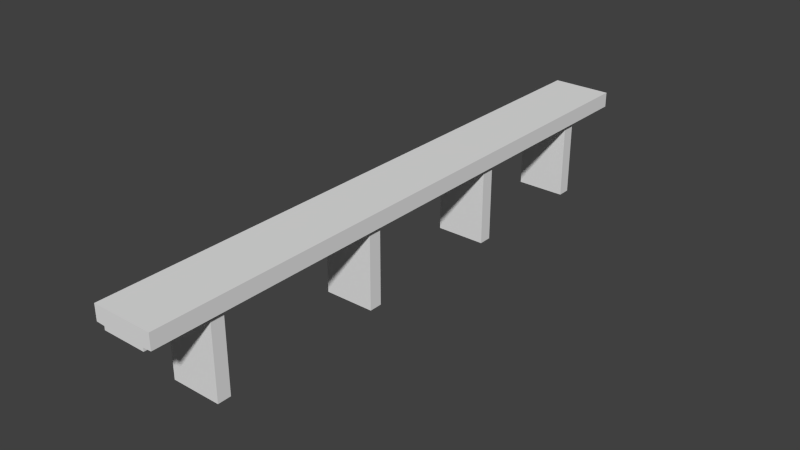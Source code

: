 # Source: Bridge.blend  (saved by Blender 2.65.0; exported with 4.5.12 LTS)
import bpy
from mathutils import Matrix  # noqa: F401  (used for matrix-valued properties, if any)

bpy.ops.wm.read_factory_settings(use_empty=True)
scene = bpy.context.scene
scene.name = 'Scene'

# ---- collections
col_collection_1 = bpy.data.collections.new('Collection 1'); scene.collection.children.link(col_collection_1)

# ---- materials (node trees are filled in below, after node groups)
mat_conc = bpy.data.materials.new('Conc')
mat_conc.alpha_threshold = 0.0
mat_conc.use_transparent_shadow = False
mat_conc.roughness = 0.5
mat_conc.line_color = (0.0, 0.0, 0.0, 1.0)

# ---- material node trees

# ---- world
world_world = bpy.data.worlds.new('World'); scene.world = world_world
world_world.color = (0.05088, 0.05088, 0.05088)
world_world.use_sun_shadow = False
world_world.sun_shadow_jitter_overblur = 0.0
world_world.cycles.sampling_method = 'MANUAL'
world_world.cycles.sample_map_resolution = 256

# ---- meshes
me_cube_006 = bpy.data.meshes.new('Cube.006')
me_cube_006.from_pydata([(-3.138, -1.011, 2.089), (-3.138, 0.6902, 2.089), (3.295, 0.6902, 2.089), (3.295, -1.011, 2.089), (-3.138, -1.011, 12.11), (-3.138, 0.6902, 12.11), (3.295, 0.6902, 12.11), (3.295, -1.011, 12.11)], [], [(4, 5, 1, 0), (5, 6, 2, 1), (6, 7, 3, 2), (7, 4, 0, 3), (0, 1, 2, 3), (7, 6, 5, 4)])
_uv = me_cube_006.uv_layers.new(name='UVMap')
_uv.uv.foreach_set('vector', [0.8263, 0.643, 0.7405, 0.6432, 0.7388, 0.09152, 0.8246, 0.09126, 0.08614, 0.09226, 0.4108, 0.09126, 0.4125, 0.643, 0.08784, 0.644, 0.9139, 0.643, 0.828, 0.6432, 0.8263, 0.09152, 0.9122, 0.09126, 0.4125, 0.09226, 0.7371, 0.09126, 0.7388, 0.643, 0.4142, 0.644, 0.8263, 0.9679, 0.7405, 0.9681, 0.7395, 0.6435, 0.8253, 0.6432, 0.8263, 0.6435, 0.9122, 0.6432, 0.9132, 0.9679, 0.8273, 0.9681])
me_cube_006.materials.append(mat_conc)
me_cube_006.use_remesh_preserve_volume = False
me_cube_006.use_remesh_preserve_attributes = False
me_cube_006.use_mirror_vertex_groups = False
me_cube_006.update()
me_cube_005 = bpy.data.meshes.new('Cube.005')
me_cube_005.from_pydata([(-3.138, -1.011, 2.089), (-3.138, 0.6902, 2.089), (3.295, 0.6902, 2.089), (3.295, -1.011, 2.089), (-3.138, -1.011, 12.11), (-3.138, 0.6902, 12.11), (3.295, 0.6902, 12.11), (3.295, -1.011, 12.11)], [], [(4, 5, 1, 0), (5, 6, 2, 1), (6, 7, 3, 2), (7, 4, 0, 3), (0, 1, 2, 3), (7, 6, 5, 4)])
_uv = me_cube_005.uv_layers.new(name='UVMap')
_uv.uv.foreach_set('vector', [0.8263, 0.643, 0.7405, 0.6432, 0.7388, 0.09152, 0.8246, 0.09126, 0.08614, 0.09226, 0.4108, 0.09126, 0.4125, 0.643, 0.08784, 0.644, 0.9139, 0.643, 0.828, 0.6432, 0.8263, 0.09152, 0.9122, 0.09126, 0.4125, 0.09226, 0.7371, 0.09126, 0.7388, 0.643, 0.4142, 0.644, 0.8263, 0.9679, 0.7405, 0.9681, 0.7395, 0.6435, 0.8253, 0.6432, 0.8263, 0.6435, 0.9122, 0.6432, 0.9132, 0.9679, 0.8273, 0.9681])
me_cube_005.materials.append(mat_conc)
me_cube_005.use_remesh_preserve_volume = False
me_cube_005.use_remesh_preserve_attributes = False
me_cube_005.use_mirror_vertex_groups = False
me_cube_005.update()
me_cube_004 = bpy.data.meshes.new('Cube.004')
me_cube_004.from_pydata([(-3.138, -1.011, 2.089), (-3.138, 0.6902, 2.089), (3.295, 0.6902, 2.089), (3.295, -1.011, 2.089), (-3.138, -1.011, 12.11), (-3.138, 0.6902, 12.11), (3.295, 0.6902, 12.11), (3.295, -1.011, 12.11)], [], [(4, 5, 1, 0), (5, 6, 2, 1), (6, 7, 3, 2), (7, 4, 0, 3), (0, 1, 2, 3), (7, 6, 5, 4)])
_uv = me_cube_004.uv_layers.new(name='UVMap')
_uv.uv.foreach_set('vector', [0.8263, 0.643, 0.7405, 0.6432, 0.7388, 0.09152, 0.8246, 0.09126, 0.08614, 0.09226, 0.4108, 0.09126, 0.4125, 0.643, 0.08784, 0.644, 0.9139, 0.643, 0.828, 0.6432, 0.8263, 0.09152, 0.9122, 0.09126, 0.4125, 0.09226, 0.7371, 0.09126, 0.7388, 0.643, 0.4142, 0.644, 0.8263, 0.9679, 0.7405, 0.9681, 0.7395, 0.6435, 0.8253, 0.6432, 0.8263, 0.6435, 0.9122, 0.6432, 0.9132, 0.9679, 0.8273, 0.9681])
me_cube_004.materials.append(mat_conc)
me_cube_004.use_remesh_preserve_volume = False
me_cube_004.use_remesh_preserve_attributes = False
me_cube_004.use_mirror_vertex_groups = False
me_cube_004.update()
me_cube_001 = bpy.data.meshes.new('Cube.001')
me_cube_001.from_pydata([(-3.138, -1.011, 2.089), (-3.138, 0.6902, 2.089), (3.295, 0.6902, 2.089), (3.295, -1.011, 2.089), (-3.138, -1.011, 12.11), (-3.138, 0.6902, 12.11), (3.295, 0.6902, 12.11), (3.295, -1.011, 12.11)], [], [(4, 5, 1, 0), (5, 6, 2, 1), (6, 7, 3, 2), (7, 4, 0, 3), (0, 1, 2, 3), (7, 6, 5, 4)])
_uv = me_cube_001.uv_layers.new(name='UVMap')
_uv.uv.foreach_set('vector', [0.8263, 0.643, 0.7405, 0.6432, 0.7388, 0.09152, 0.8246, 0.09126, 0.08614, 0.09226, 0.4108, 0.09126, 0.4125, 0.643, 0.08784, 0.644, 0.9139, 0.643, 0.828, 0.6432, 0.8263, 0.09152, 0.9122, 0.09126, 0.4125, 0.09226, 0.7371, 0.09126, 0.7388, 0.643, 0.4142, 0.644, 0.8263, 0.9679, 0.7405, 0.9681, 0.7395, 0.6435, 0.8253, 0.6432, 0.8263, 0.6435, 0.9122, 0.6432, 0.9132, 0.9679, 0.8273, 0.9681])
me_cube_001.materials.append(mat_conc)
me_cube_001.use_remesh_preserve_volume = False
me_cube_001.use_remesh_preserve_attributes = False
me_cube_001.use_mirror_vertex_groups = False
me_cube_001.update()
me_cube = bpy.data.meshes.new('Cube')
me_cube.from_pydata([(-12.0, -12.0, -12.0), (-12.0, 12.0, -12.0), (12.0, 12.0, -12.0), (12.0, -12.0, -12.0), (-12.0, -12.0, 12.0), (-12.0, 12.0, 12.0), (12.0, 12.0, 12.0), (12.0, -12.0, 12.0), (-8.578, -12.0, -12.59), (-8.578, 12.0, -12.59), (8.578, 12.0, -12.59), (8.578, -12.0, -12.59), (-8.578, -12.0, -18.16), (-8.578, 12.0, -18.16), (8.578, 12.0, -18.16), (8.578, -12.0, -18.16)], [], [(4, 5, 1, 0), (5, 6, 2, 1), (6, 7, 3, 2), (7, 4, 0, 3), (3, 0, 8, 11), (7, 6, 5, 4), (11, 8, 12, 15), (1, 2, 10, 9), (0, 1, 9, 8), (2, 3, 11, 10), (12, 13, 14, 15), (8, 9, 13, 12), (9, 10, 14, 13), (10, 11, 15, 14)])
_uv = me_cube.uv_layers.new(name='UVMap')
_uv.uv.foreach_set('vector', [0.6281, 0.7074, 0.315, 0.7083, 0.314, 0.3952, 0.6271, 0.3943, 0.6271, 0.3943, 0.314, 0.3933, 0.315, 0.08023, 0.6281, 0.08119, 0.314, 0.7074, 0.0009605, 0.7083, 9.953e-08, 0.3952, 0.3131, 0.3943, 0.0, 0.0009605, 0.3131, 0.0, 0.314, 0.3131, 0.0009605, 0.314, 0.0009605, 0.314, 0.314, 0.3131, 0.2694, 0.321, 0.04563, 0.3217, 0.6281, 0.3933, 0.6291, 0.08023, 0.9421, 0.08119, 0.9412, 0.3943, 0.04563, 0.3217, 0.2694, 0.321, 0.2696, 0.3936, 0.04585, 0.3943, 0.6281, 0.08119, 0.315, 0.08023, 0.3597, 0.07261, 0.5835, 0.0733, 0.9878, 0.08036, 0.9868, 0.3935, 0.9421, 0.3933, 0.9431, 0.08023, 0.9264, 1.021, 0.9274, 0.7076, 0.972, 0.7077, 0.9711, 1.021, 0.8529, 0.395, 0.8519, 0.7081, 0.6281, 0.7074, 0.6291, 0.3943, 0.8538, 0.7076, 0.8529, 0.3945, 0.9255, 0.3943, 0.9264, 0.7074, 0.5835, 0.0733, 0.3597, 0.07261, 0.3599, 0.0, 0.5837, 0.0006865, 0.9274, 0.7076, 0.9264, 0.3945, 0.999, 0.3943, 1.0, 0.7074])
me_cube.materials.append(mat_conc)
me_cube.use_remesh_preserve_volume = False
me_cube.use_remesh_preserve_attributes = False
me_cube.use_mirror_x = True
me_cube.update()

# ---- objects
ob_cube_004 = bpy.data.objects.new('Cube.004', me_cube_006)
ob_cube_003 = bpy.data.objects.new('Cube.003', me_cube_005)
ob_cube_002 = bpy.data.objects.new('Cube.002', me_cube_004)
ob_cube_001 = bpy.data.objects.new('Cube.001', me_cube_001)
ob_cube = bpy.data.objects.new('Cube', me_cube)

# ---- transforms, parenting, visibility, modifiers, constraints
ob_cube_004.location = (-2.513, -36.26, -2.605)
ob_cube_004.lineart.crease_threshold = 0.0
ob_cube_003.location = (-2.513, -13.7, -2.605)
ob_cube_003.lineart.crease_threshold = 0.0
ob_cube_002.location = (-2.513, 7.047, -2.605)
ob_cube_002.lineart.crease_threshold = 0.0
ob_cube_001.location = (-2.513, 25.16, -2.605)
ob_cube_001.lineart.crease_threshold = 0.0
ob_cube.location = (-2.513, -5.688, 10.6)
ob_cube.scale = (0.3247, 3.247, 0.0823)
ob_cube.lineart.crease_threshold = 0.0
ob_cube.use_mesh_mirror_x = True

# ---- collection membership
col_collection_1.objects.link(ob_cube_004)
col_collection_1.objects.link(ob_cube_003)
col_collection_1.objects.link(ob_cube_002)
col_collection_1.objects.link(ob_cube_001)
col_collection_1.objects.link(ob_cube)

# ---- scene / render settings (as saved in the file)
scene.frame_start = 1; scene.frame_end = 250; scene.frame_set(1)
scene.render.engine = 'BLENDER_EEVEE_NEXT'
scene.render.image_settings.color_mode = 'RGB'
scene.render.image_settings.compression = 90
scene.render.resolution_percentage = 50
scene.render.dither_intensity = 0.0
scene.render.bake_margin = 2
scene.render.bake_bias = 0.0
scene.cycles.use_denoising = False
scene.cycles.samples = 10
scene.cycles.sampling_pattern = 'TABULATED_SOBOL'
scene.cycles.light_sampling_threshold = 0.0
scene.cycles.use_adaptive_sampling = False
scene.cycles.use_light_tree = False
scene.cycles.blur_glossy = 0.0
scene.cycles.volume_bounces = 1
scene.cycles.pixel_filter_type = 'GAUSSIAN'
scene.cycles.sample_clamp_indirect = 0.0
scene.view_settings.view_transform = 'Standard'
scene.unit_settings.scale_length = 0.0254
bpy.context.view_layer.update()

# ---- added for rendering (the .blend has no active camera and no usable light): camera, sun
cam_auto = bpy.data.cameras.new('AutoCamera')
cam_auto.lens = 50.0
cam_auto.sensor_width = 36.0
cam_auto.clip_end = 1286.72
ob_auto_camera = bpy.data.objects.new('AutoCamera', cam_auto)
scene.collection.objects.link(ob_auto_camera)
ob_auto_camera.location = (70.8047, -93.6691, 64.192)
ob_auto_camera.rotation_euler = (1.09748, -7.21219e-08, 0.694738)
scene.camera = ob_auto_camera
light_auto_sun = bpy.data.lights.new('AutoSun', 'SUN')
light_auto_sun.energy = 3.0
light_auto_sun.angle = 0.0523599
ob_auto_sun = bpy.data.objects.new('AutoSun', light_auto_sun)
scene.collection.objects.link(ob_auto_sun)
ob_auto_sun.rotation_euler = (0.872665, 0.174533, 0.523599)
bpy.context.view_layer.update()
